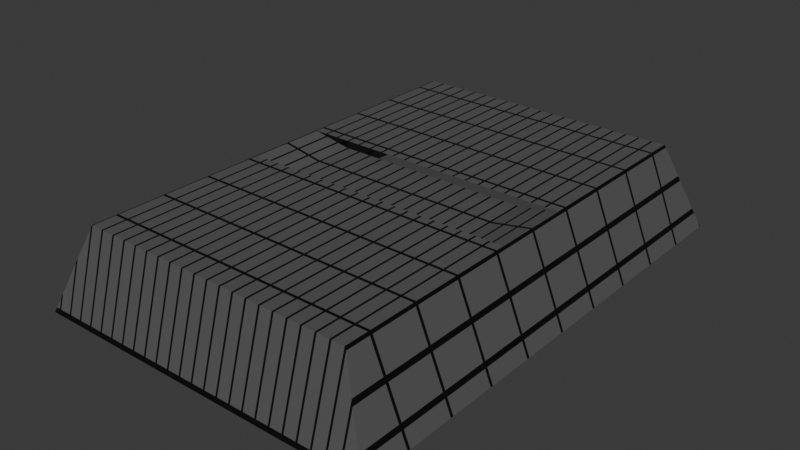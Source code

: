 # Source: table_v2.blend  (saved by Blender 5.0.119; exported with 4.5.12 LTS)
import bpy
from mathutils import Matrix  # noqa: F401  (used for matrix-valued properties, if any)

bpy.ops.wm.read_factory_settings(use_empty=True)
scene = bpy.context.scene
scene.name = 'Scene'

# ---- collections
col_collection = bpy.data.collections.new('Collection'); scene.collection.children.link(col_collection)

# ---- materials (node trees are filled in below, after node groups)
mat_arena_material_001 = bpy.data.materials.new('Arena_Material.001')

# ---- material node trees
mat_arena_material_001.use_nodes = True; mat_arena_material_001.node_tree.nodes.clear()
_N = mat_arena_material_001.node_tree.nodes; _L = mat_arena_material_001.node_tree.links
n0 = _N.new('ShaderNodeTexCoord'); n0.name = 'Texture Coordinate'; n0.location = (0, 0)
n1 = _N.new('ShaderNodeMapping'); n1.name = 'Mapping'; n1.location = (0, 0)
n1.inputs[1].default_value = (0.5, 0.0, 0.0)
n2 = _N.new('ShaderNodeTexBrick'); n2.name = 'Brick Texture'; n2.location = (0, 0)
n2.width = 165
n2.offset_frequency = 1
n2.offset = 0.0
n2.inputs[1].default_value = (0.1, 0.1, 0.1, 1.0)
n2.inputs[2].default_value = (0.1, 0.1, 0.1, 1.0)
n2.inputs[5].default_value = 0.015
n2.inputs[8].default_value = 0.2
n2.inputs[9].default_value = 0.5
n3 = _N.new('ShaderNodeBsdfPrincipled'); n3.name = 'Principled BSDF'; n3.location = (0, 0)
n4 = _N.new('ShaderNodeOutputMaterial'); n4.name = 'Material Output'; n4.location = (0, 0)
_L.new(n0.outputs[0], n1.inputs[0])
_L.new(n1.outputs[0], n2.inputs[0])
_L.new(n2.outputs[0], n3.inputs[0])
_L.new(n3.outputs[0], n4.inputs[0])
n4.is_active_output = True

# ---- world
world_world = bpy.data.worlds.new('World'); scene.world = world_world
world_world.use_nodes = True; world_world.node_tree.nodes.clear()
_N = world_world.node_tree.nodes; _L = world_world.node_tree.links
n0 = _N.new('ShaderNodeOutputWorld'); n0.name = 'World Output'; n0.location = (200, 100)
n1 = _N.new('ShaderNodeBackground'); n1.name = 'Background'; n1.location = (-200, 100)
n1.inputs[0].default_value = (0.05088, 0.05088, 0.05088, 1.0)
_L.new(n1.outputs[0], n0.inputs[0])
n0.is_active_output = True
world_world.color = (0.05088, 0.05088, 0.05088)
world_world.sun_shadow_jitter_overblur = 0.0

# ---- meshes
me_duelarena_final_008 = bpy.data.meshes.new('DuelArena_Final.008')
me_duelarena_final_008.from_pydata([(-3.5, -5.0, -1.0), (3.5, -5.0, -1.0), (-3.5, 5.0, -1.0), (3.5, 5.0, -1.0), (-2.8, -4.5, 0.7), (2.8, -4.5, 0.7), (-2.8, -0.8, 0.7), (2.8, -0.8, 0.7), (-2.0, -0.8, 0.55), (2.0, -0.8, 0.55), (-2.0, 0.8, 0.55), (2.0, 0.8, 0.55), (-2.8, 0.8, 0.7), (2.8, 0.8, 0.7), (-2.8, 4.5, 0.7), (2.8, 4.5, 0.7)], [], [(4, 5, 7, 6), (8, 9, 11, 10), (12, 13, 15, 14), (0, 1, 5, 4), (2, 14, 15, 3), (0, 4, 6, 8, 10, 12, 14, 2), (1, 3, 15, 13, 11, 9, 7, 5)])
me_duelarena_final_008.materials.append(mat_arena_material_001)
me_duelarena_final_008.update()

# ---- objects
ob_duelarena_final = bpy.data.objects.new('DuelArena_Final', me_duelarena_final_008)

# ---- transforms, parenting, visibility, modifiers, constraints
ob_duelarena_final.location = (0.0, 0.0, 0.0)

# ---- collection membership
col_collection.objects.link(ob_duelarena_final)

# ---- scene / render settings (as saved in the file)
scene.frame_start = 1; scene.frame_end = 250; scene.frame_set(1)
scene.render.engine = 'BLENDER_EEVEE_NEXT'
scene.render.bake_bias = 0.0
scene.render.bake_samples = 0
scene.cycles.sampling_pattern = 'TABULATED_SOBOL'
scene.eevee.use_volume_custom_range = False
bpy.context.view_layer.update()

# ---- added for rendering (the .blend has no active camera and no usable light): camera, sun
cam_auto = bpy.data.cameras.new('AutoCamera')
cam_auto.lens = 50.0
cam_auto.sensor_width = 36.0
cam_auto.clip_end = 1000.0
ob_auto_camera = bpy.data.objects.new('AutoCamera', cam_auto)
scene.collection.objects.link(ob_auto_camera)
ob_auto_camera.location = (11.4028, -13.6834, 8.97225)
ob_auto_camera.rotation_euler = (1.09748, -7.21219e-08, 0.694738)
scene.camera = ob_auto_camera
light_auto_sun = bpy.data.lights.new('AutoSun', 'SUN')
light_auto_sun.energy = 3.0
light_auto_sun.angle = 0.0523599
ob_auto_sun = bpy.data.objects.new('AutoSun', light_auto_sun)
scene.collection.objects.link(ob_auto_sun)
ob_auto_sun.rotation_euler = (0.872665, 0.174533, 0.523599)
bpy.context.view_layer.update()
